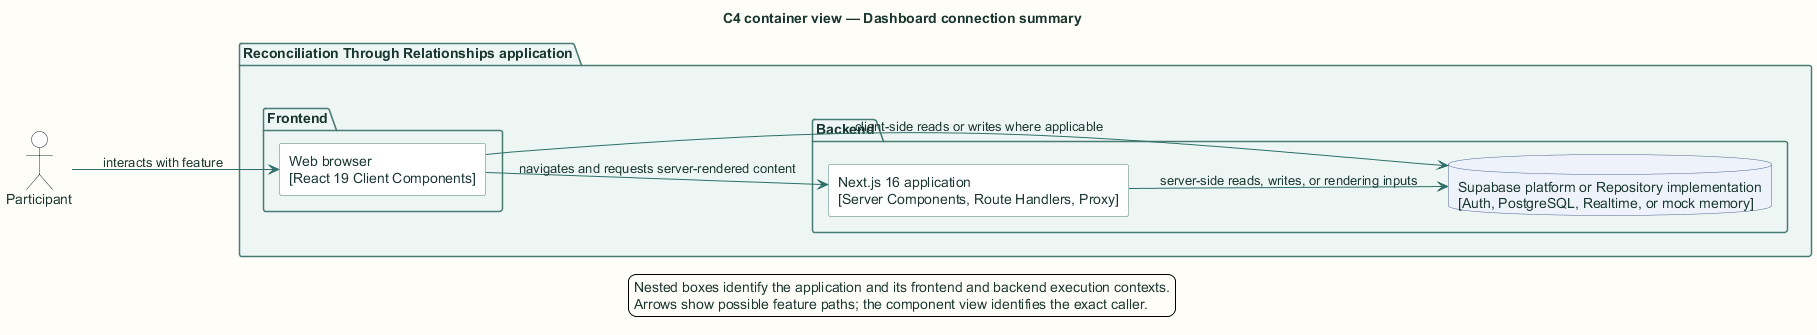

The diagram above was rendered by PlantUML. Its source (embedded in the PNG):
@startuml
title C4 container view — Dashboard connection summary

skinparam backgroundColor #FFFDF7
skinparam shadowing false
skinparam defaultFontName Arial
skinparam defaultFontColor #18352F
skinparam ArrowColor #2F6F67
skinparam packageBorderColor #477B73
skinparam packageBackgroundColor #EEF6F3
skinparam rectangleBorderColor #477B73
skinparam rectangleBackgroundColor #FFFFFF
skinparam componentBorderColor #8A5A1F
skinparam componentBackgroundColor #FFF6E6
skinparam databaseBorderColor #4E668E
skinparam databaseBackgroundColor #EEF3FB
skinparam actorBorderColor #18352F
skinparam actorBackgroundColor #FFFFFF
skinparam classBorderColor #477B73
skinparam classBackgroundColor #FFFFFF
skinparam sequenceBoxBorderColor #477B73
skinparam sequenceBoxBackgroundColor #F4F8F6
skinparam ParticipantBorderColor #477B73
skinparam ParticipantBackgroundColor #FFFFFF
skinparam BoxPadding 10
hide stereotype

left to right direction
actor "Participant" as actor
package "Reconciliation Through Relationships application" {
  package "Frontend" {
    rectangle "Web browser\n[React 19 Client Components]" as browser
  }
  package "Backend" {
    rectangle "Next.js 16 application\n[Server Components, Route Handlers, Proxy]" as next
    database "Supabase platform or Repository implementation\n[Auth, PostgreSQL, Realtime, or mock memory]" as store
  }
}
actor --> browser : interacts with feature
browser --> next : navigates and requests server-rendered content
browser --> store : client-side reads or writes where applicable
next --> store : server-side reads, writes, or rendering inputs

legend bottom
  Nested boxes identify the application and its frontend and backend execution contexts.
  Arrows show possible feature paths; the component view identifies the exact caller.
endlegend
@enduml